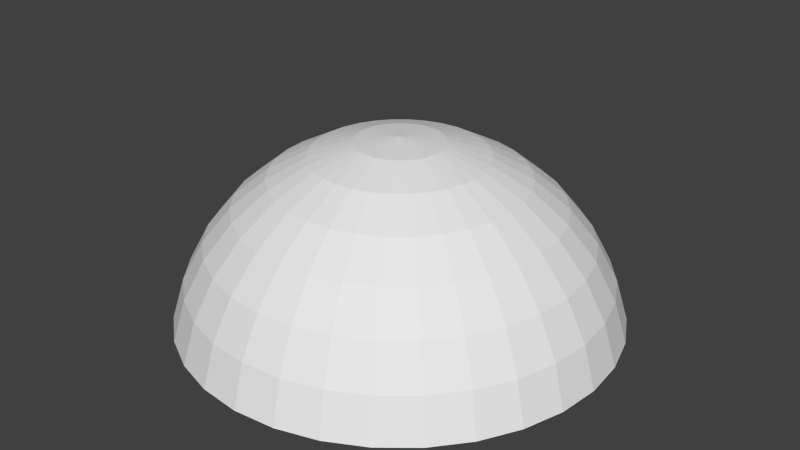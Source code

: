 # Source: Ceu.blend  (saved by Blender 2.72.0; exported with 4.5.12 LTS)
import bpy
from mathutils import Matrix  # noqa: F401  (used for matrix-valued properties, if any)

bpy.ops.wm.read_factory_settings(use_empty=True)
scene = bpy.context.scene
scene.name = 'Scene'

# ---- collections
col_collection_1 = bpy.data.collections.new('Collection 1'); scene.collection.children.link(col_collection_1)

# ---- world
world_world = bpy.data.worlds.new('World'); scene.world = world_world
world_world.color = (0.05088, 0.05088, 0.05088)
world_world.use_sun_shadow = False
world_world.sun_shadow_jitter_overblur = 0.0
world_world.cycles.sampling_method = 'MANUAL'
world_world.cycles.sample_map_resolution = 256

# ---- meshes
me_sphere = bpy.data.meshes.new('Sphere')
me_sphere.from_pydata([(-8.4, 1.049, 23.37), (-15.56, 1.049, 21.2), (-22.16, 1.049, 17.67), (-27.94, 1.049, 12.92), (-32.69, 1.049, 7.137), (-36.22, 1.049, 0.5378), (-38.39, 1.049, -6.623), (-8.257, 2.502, 23.37), (-15.28, 3.899, 21.2), (-21.75, 5.186, 17.67), (-27.43, 6.315, 12.92), (-32.08, 7.241, 7.137), (-35.54, 7.929, 0.5378), (-37.67, 8.353, -6.623), (-7.833, 3.899, 23.37), (-14.45, 6.639, 21.2), (-20.55, 9.165, 17.67), (-25.89, 11.38, 12.92), (-30.28, 13.2, 7.137), (-33.53, 14.54, 0.5378), (-35.54, 15.38, -6.623), (-7.145, 5.186, 23.37), (-13.1, 9.165, 21.2), (-18.59, 12.83, 17.67), (-23.4, 16.04, 12.92), (-27.34, 18.68, 7.137), (-30.28, 20.64, 0.5378), (-32.08, 21.85, -6.623), (-6.219, 6.315, 23.37), (-11.28, 11.38, 21.2), (-15.95, 16.04, 17.67), (-20.04, 20.14, 12.92), (-23.4, 23.49, 7.137), (-25.89, 25.99, 0.5378), (-27.43, 27.52, -6.623), (-5.09, 7.241, 23.37), (-9.069, 13.2, 21.2), (-12.73, 18.68, 17.67), (-15.95, 23.49, 12.92), (-18.59, 27.44, 7.137), (-20.55, 30.37, 0.5378), (-21.75, 32.18, -6.623), (-3.803, 7.929, 23.37), (-6.543, 14.54, 21.2), (-9.069, 20.64, 17.67), (-11.28, 25.99, 12.92), (-13.1, 30.37, 7.137), (-14.45, 33.63, 0.5378), (-15.28, 35.64, -6.623), (-2.406, 8.353, 23.37), (-3.803, 15.38, 21.2), (-5.09, 21.85, 17.67), (-6.219, 27.52, 12.92), (-7.145, 32.18, 7.137), (-7.833, 35.64, 0.5378), (-8.257, 37.77, -6.623), (-0.9528, 8.496, 23.37), (-0.9528, 15.66, 21.2), (-0.9528, 22.26, 17.67), (-0.9528, 28.04, 12.92), (-0.9528, 32.79, 7.137), (-0.9528, 36.32, 0.5378), (-0.9528, 38.49, -6.623), (0.5, 8.353, 23.37), (1.897, 15.38, 21.2), (3.185, 21.85, 17.67), (4.313, 27.52, 12.92), (5.239, 32.18, 7.137), (5.927, 35.64, 0.5378), (6.351, 37.77, -6.623), (1.897, 7.929, 23.37), (4.637, 14.54, 21.2), (7.163, 20.64, 17.67), (9.376, 25.99, 12.92), (11.19, 30.37, 7.137), (12.54, 33.63, 0.5378), (13.37, 35.64, -6.623), (3.185, 7.241, 23.37), (7.163, 13.2, 21.2), (10.83, 18.68, 17.67), (14.04, 23.49, 12.92), (16.68, 27.44, 7.137), (18.64, 30.37, 0.5378), (19.85, 32.18, -6.623), (4.313, 6.315, 23.37), (9.376, 11.38, 21.2), (14.04, 16.04, 17.67), (18.13, 20.14, 12.92), (21.49, 23.49, 7.137), (23.98, 25.99, 0.5378), (25.52, 27.52, -6.623), (5.239, 5.186, 23.37), (11.19, 9.165, 21.2), (16.68, 12.83, 17.67), (21.49, 16.04, 12.92), (25.44, 18.68, 7.137), (28.37, 20.64, 0.5378), (30.18, 21.85, -6.623), (5.927, 3.899, 23.37), (12.54, 6.639, 21.2), (18.64, 9.165, 17.67), (23.98, 11.38, 12.92), (28.37, 13.2, 7.137), (31.63, 14.54, 0.5378), (33.64, 15.38, -6.623), (6.351, 2.502, 23.37), (13.37, 3.899, 21.2), (19.85, 5.186, 17.67), (25.52, 6.315, 12.92), (30.18, 7.241, 7.137), (33.64, 7.929, 0.5378), (35.77, 8.353, -6.623), (6.494, 1.049, 23.37), (13.66, 1.049, 21.2), (20.25, 1.049, 17.67), (26.04, 1.049, 12.92), (30.79, 1.049, 7.137), (34.31, 1.049, 0.5378), (36.49, 1.049, -6.623), (6.351, -0.4038, 23.37), (13.37, -1.801, 21.2), (19.85, -3.088, 17.67), (25.52, -4.217, 12.92), (30.18, -5.143, 7.137), (33.64, -5.831, 0.5378), (35.77, -6.255, -6.623), (5.927, -1.801, 23.37), (12.54, -4.541, 21.2), (18.64, -7.067, 17.67), (23.98, -9.28, 12.92), (28.37, -11.1, 7.137), (31.63, -12.45, 0.5378), (33.64, -13.28, -6.623), (5.239, -3.088, 23.37), (11.19, -7.067, 21.2), (16.68, -10.73, 17.67), (21.49, -13.95, 12.92), (25.44, -16.58, 7.137), (28.37, -18.54, 0.5378), (30.18, -19.75, -6.623), (4.313, -4.217, 23.37), (9.376, -9.28, 21.2), (14.04, -13.95, 17.67), (18.13, -18.04, 12.92), (21.49, -21.39, 7.137), (23.98, -23.89, 0.5378), (25.52, -25.42, -6.623), (3.185, -5.143, 23.37), (7.163, -11.1, 21.2), (10.83, -16.58, 17.67), (14.04, -21.39, 12.92), (16.68, -25.34, 7.137), (18.64, -28.27, 0.5378), (19.85, -30.08, -6.623), (1.897, -5.831, 23.37), (4.637, -12.45, 21.2), (7.163, -18.54, 17.67), (9.376, -23.89, 12.92), (11.19, -28.27, 7.137), (12.54, -31.53, 0.5378), (13.37, -33.54, -6.623), (0.5, -6.255, 23.37), (1.897, -13.28, 21.2), (3.185, -19.75, 17.67), (4.313, -25.42, 12.92), (5.239, -30.08, 7.137), (5.927, -33.54, 0.5378), (6.351, -35.67, -6.623), (-0.9528, -6.398, 23.37), (-0.9528, -13.56, 21.2), (-0.9528, -20.16, 17.67), (-0.9528, -25.94, 12.92), (-0.9528, -30.69, 7.137), (-0.9528, -34.22, 0.5378), (-0.9528, -36.39, -6.623), (-2.406, -6.255, 23.37), (-3.803, -13.28, 21.2), (-5.09, -19.75, 17.67), (-6.219, -25.42, 12.92), (-7.145, -30.08, 7.137), (-7.833, -33.54, 0.5378), (-8.257, -35.67, -6.623), (-3.803, -5.831, 23.37), (-6.543, -12.45, 21.2), (-9.068, -18.54, 17.67), (-11.28, -23.89, 12.92), (-13.1, -28.27, 7.137), (-14.45, -31.53, 0.5378), (-15.28, -33.54, -6.623), (-5.09, -5.143, 23.37), (-9.068, -11.1, 21.2), (-12.73, -16.58, 17.67), (-15.95, -21.39, 12.92), (-18.59, -25.34, 7.137), (-20.55, -28.27, 0.5378), (-21.75, -30.08, -6.623), (-6.219, -4.217, 23.37), (-11.28, -9.28, 21.2), (-15.95, -13.95, 17.67), (-20.04, -18.04, 12.92), (-23.4, -21.39, 7.137), (-25.89, -23.89, 0.5378), (-27.43, -25.42, -6.623), (-7.145, -3.088, 23.37), (-13.1, -7.067, 21.2), (-18.59, -10.73, 17.67), (-23.4, -13.95, 12.92), (-27.34, -16.58, 7.137), (-30.28, -18.54, 0.5378), (-32.08, -19.75, -6.623), (-0.9528, 1.049, 24.1), (-7.833, -1.801, 23.37), (-14.45, -4.541, 21.2), (-20.55, -7.067, 17.67), (-25.89, -9.28, 12.92), (-30.28, -11.1, 7.137), (-33.53, -12.45, 0.5378), (-35.54, -13.28, -6.623), (-8.257, -0.4038, 23.37), (-15.28, -1.801, 21.2), (-21.75, -3.088, 17.67), (-27.43, -4.217, 12.92), (-32.08, -5.143, 7.137), (-35.54, -5.831, 0.5378), (-37.67, -6.255, -6.623)], [], [(5, 4, 11, 12), (3, 2, 9, 10), (1, 0, 7, 8), (6, 5, 12, 13), (4, 3, 10, 11), (2, 1, 8, 9), (9, 8, 15, 16), (12, 11, 18, 19), (10, 9, 16, 17), (8, 7, 14, 15), (13, 12, 19, 20), (11, 10, 17, 18), (16, 15, 22, 23), (19, 18, 25, 26), (17, 16, 23, 24), (15, 14, 21, 22), (20, 19, 26, 27), (18, 17, 24, 25), (23, 22, 29, 30), (26, 25, 32, 33), (24, 23, 30, 31), (22, 21, 28, 29), (27, 26, 33, 34), (25, 24, 31, 32), (30, 29, 36, 37), (33, 32, 39, 40), (31, 30, 37, 38), (29, 28, 35, 36), (34, 33, 40, 41), (32, 31, 38, 39), (37, 36, 43, 44), (40, 39, 46, 47), (38, 37, 44, 45), (36, 35, 42, 43), (41, 40, 47, 48), (39, 38, 45, 46), (44, 43, 50, 51), (47, 46, 53, 54), (45, 44, 51, 52), (43, 42, 49, 50), (48, 47, 54, 55), (46, 45, 52, 53), (51, 50, 57, 58), (54, 53, 60, 61), (52, 51, 58, 59), (50, 49, 56, 57), (55, 54, 61, 62), (53, 52, 59, 60), (58, 57, 64, 65), (61, 60, 67, 68), (59, 58, 65, 66), (57, 56, 63, 64), (62, 61, 68, 69), (60, 59, 66, 67), (65, 64, 71, 72), (68, 67, 74, 75), (66, 65, 72, 73), (64, 63, 70, 71), (69, 68, 75, 76), (67, 66, 73, 74), (72, 71, 78, 79), (75, 74, 81, 82), (73, 72, 79, 80), (71, 70, 77, 78), (76, 75, 82, 83), (74, 73, 80, 81), (79, 78, 85, 86), (82, 81, 88, 89), (80, 79, 86, 87), (78, 77, 84, 85), (83, 82, 89, 90), (81, 80, 87, 88), (86, 85, 92, 93), (89, 88, 95, 96), (87, 86, 93, 94), (85, 84, 91, 92), (90, 89, 96, 97), (88, 87, 94, 95), (93, 92, 99, 100), (96, 95, 102, 103), (94, 93, 100, 101), (92, 91, 98, 99), (97, 96, 103, 104), (95, 94, 101, 102), (100, 99, 106, 107), (103, 102, 109, 110), (101, 100, 107, 108), (99, 98, 105, 106), (104, 103, 110, 111), (102, 101, 108, 109), (107, 106, 113, 114), (110, 109, 116, 117), (108, 107, 114, 115), (106, 105, 112, 113), (111, 110, 117, 118), (109, 108, 115, 116), (114, 113, 120, 121), (117, 116, 123, 124), (115, 114, 121, 122), (113, 112, 119, 120), (118, 117, 124, 125), (116, 115, 122, 123), (121, 120, 127, 128), (124, 123, 130, 131), (122, 121, 128, 129), (120, 119, 126, 127), (125, 124, 131, 132), (123, 122, 129, 130), (128, 127, 134, 135), (131, 130, 137, 138), (129, 128, 135, 136), (127, 126, 133, 134), (132, 131, 138, 139), (130, 129, 136, 137), (135, 134, 141, 142), (138, 137, 144, 145), (136, 135, 142, 143), (134, 133, 140, 141), (139, 138, 145, 146), (137, 136, 143, 144), (142, 141, 148, 149), (145, 144, 151, 152), (143, 142, 149, 150), (141, 140, 147, 148), (146, 145, 152, 153), (144, 143, 150, 151), (149, 148, 155, 156), (152, 151, 158, 159), (150, 149, 156, 157), (148, 147, 154, 155), (153, 152, 159, 160), (151, 150, 157, 158), (156, 155, 162, 163), (159, 158, 165, 166), (157, 156, 163, 164), (155, 154, 161, 162), (160, 159, 166, 167), (158, 157, 164, 165), (163, 162, 169, 170), (166, 165, 172, 173), (164, 163, 170, 171), (162, 161, 168, 169), (167, 166, 173, 174), (165, 164, 171, 172), (170, 169, 176, 177), (173, 172, 179, 180), (171, 170, 177, 178), (169, 168, 175, 176), (174, 173, 180, 181), (172, 171, 178, 179), (177, 176, 183, 184), (180, 179, 186, 187), (178, 177, 184, 185), (176, 175, 182, 183), (181, 180, 187, 188), (179, 178, 185, 186), (184, 183, 190, 191), (187, 186, 193, 194), (185, 184, 191, 192), (183, 182, 189, 190), (188, 187, 194, 195), (186, 185, 192, 193), (191, 190, 197, 198), (194, 193, 200, 201), (192, 191, 198, 199), (190, 189, 196, 197), (195, 194, 201, 202), (193, 192, 199, 200), (198, 197, 204, 205), (201, 200, 207, 208), (199, 198, 205, 206), (197, 196, 203, 204), (202, 201, 208, 209), (200, 199, 206, 207), (205, 204, 212, 213), (208, 207, 215, 216), (206, 205, 213, 214), (204, 203, 211, 212), (209, 208, 216, 217), (207, 206, 214, 215), (213, 212, 219, 220), (216, 215, 222, 223), (214, 213, 220, 221), (212, 211, 218, 219), (217, 216, 223, 224), (215, 214, 221, 222), (0, 210, 7), (7, 210, 14), (14, 210, 21), (21, 210, 28), (28, 210, 35), (35, 210, 42), (42, 210, 49), (49, 210, 56), (56, 210, 63), (63, 210, 70), (70, 210, 77), (77, 210, 84), (84, 210, 91), (91, 210, 98), (98, 210, 105), (105, 210, 112), (112, 210, 119), (119, 210, 126), (126, 210, 133), (133, 210, 140), (140, 210, 147), (147, 210, 154), (154, 210, 161), (161, 210, 168), (168, 210, 175), (175, 210, 182), (182, 210, 189), (189, 210, 196), (196, 210, 203), (203, 210, 211), (211, 210, 218), (220, 219, 1, 2), (218, 210, 0), (223, 222, 4, 5), (221, 220, 2, 3), (219, 218, 0, 1), (224, 223, 5, 6), (222, 221, 3, 4)])
me_sphere.use_remesh_preserve_volume = False
me_sphere.use_remesh_preserve_attributes = False
me_sphere.use_mirror_vertex_groups = False
me_sphere.update()

# ---- objects
ob_sphere = bpy.data.objects.new('Sphere', me_sphere)

# ---- transforms, parenting, visibility, modifiers, constraints
ob_sphere.location = (0.9509, -1.036, 1.043)
ob_sphere.lineart.crease_threshold = 0.0

# ---- collection membership
col_collection_1.objects.link(ob_sphere)

# ---- scene / render settings (as saved in the file)
scene.frame_start = 1; scene.frame_end = 250; scene.frame_set(1)
scene.render.engine = 'BLENDER_EEVEE_NEXT'
scene.render.resolution_percentage = 50
scene.render.dither_intensity = 0.0
scene.cycles.use_denoising = False
scene.cycles.samples = 10
scene.cycles.sampling_pattern = 'TABULATED_SOBOL'
scene.cycles.light_sampling_threshold = 0.0
scene.cycles.use_adaptive_sampling = False
scene.cycles.use_light_tree = False
scene.cycles.blur_glossy = 0.0
scene.cycles.pixel_filter_type = 'GAUSSIAN'
scene.cycles.sample_clamp_indirect = 0.0
scene.view_settings.view_transform = 'Standard'
bpy.context.view_layer.update()

# ---- added for rendering (the .blend has no active camera and no usable light): camera, sun
cam_auto = bpy.data.cameras.new('AutoCamera')
cam_auto.lens = 50.0
cam_auto.sensor_width = 36.0
cam_auto.clip_end = 1790.36
ob_auto_camera = bpy.data.objects.new('AutoCamera', cam_auto)
scene.collection.objects.link(ob_auto_camera)
ob_auto_camera.location = (102.013, -122.405, 91.3943)
ob_auto_camera.rotation_euler = (1.09748, -7.21219e-08, 0.694738)
scene.camera = ob_auto_camera
light_auto_sun = bpy.data.lights.new('AutoSun', 'SUN')
light_auto_sun.energy = 3.0
light_auto_sun.angle = 0.0523599
ob_auto_sun = bpy.data.objects.new('AutoSun', light_auto_sun)
scene.collection.objects.link(ob_auto_sun)
ob_auto_sun.rotation_euler = (0.872665, 0.174533, 0.523599)
bpy.context.view_layer.update()
